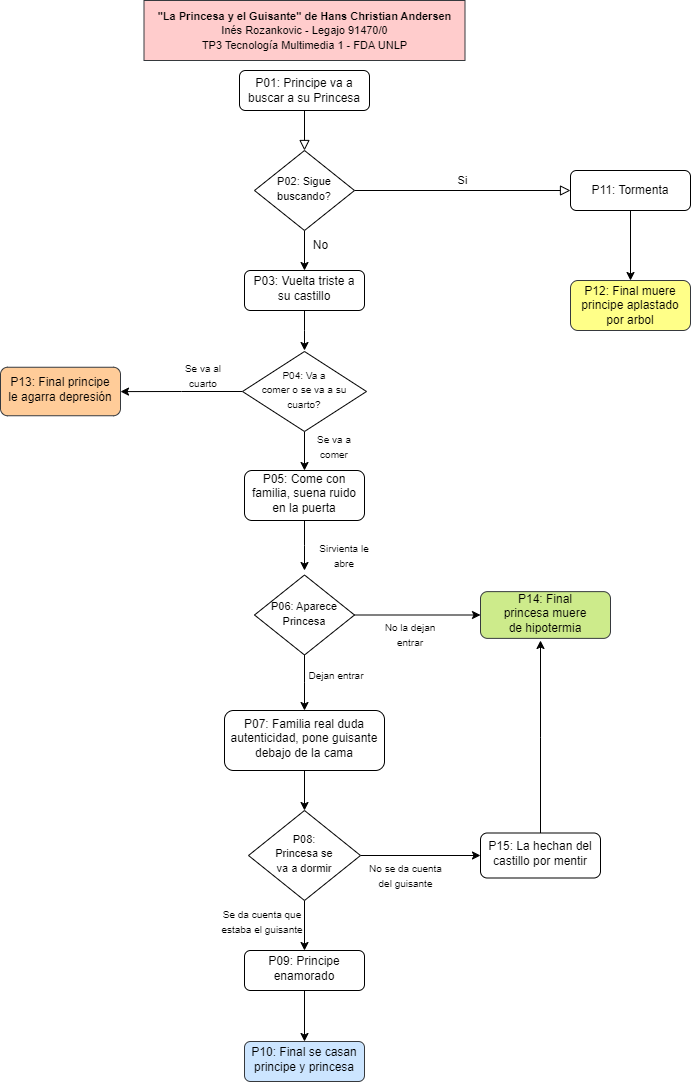

The diagram above was exported from draw.io. Its source (the exported page's mxGraphModel, read from the mxfile embedded in the PNG):
<mxGraphModel dx="1050" dy="549" grid="1" gridSize="10" guides="1" tooltips="1" connect="1" arrows="1" fold="1" page="1" pageScale="1" pageWidth="827" pageHeight="1169" math="0" shadow="0">
  <root>
    <mxCell id="WIyWlLk6GJQsqaUBKTNV-0" />
    <mxCell id="WIyWlLk6GJQsqaUBKTNV-1" parent="WIyWlLk6GJQsqaUBKTNV-0" />
    <mxCell id="WIyWlLk6GJQsqaUBKTNV-2" value="" style="rounded=0;html=1;jettySize=auto;orthogonalLoop=1;fontSize=11;endArrow=block;endFill=0;endSize=8;strokeWidth=1;shadow=0;labelBackgroundColor=none;edgeStyle=orthogonalEdgeStyle;" parent="WIyWlLk6GJQsqaUBKTNV-1" source="WIyWlLk6GJQsqaUBKTNV-3" target="WIyWlLk6GJQsqaUBKTNV-6" edge="1">
      <mxGeometry relative="1" as="geometry" />
    </mxCell>
    <mxCell id="WIyWlLk6GJQsqaUBKTNV-3" value="P01: Principe va a buscar a su Princesa" style="rounded=1;whiteSpace=wrap;html=1;fontSize=12;glass=0;strokeWidth=1;shadow=0;" parent="WIyWlLk6GJQsqaUBKTNV-1" vertex="1">
      <mxGeometry x="349" y="80" width="130" height="40" as="geometry" />
    </mxCell>
    <mxCell id="WIyWlLk6GJQsqaUBKTNV-5" value="Si" style="edgeStyle=orthogonalEdgeStyle;rounded=0;html=1;jettySize=auto;orthogonalLoop=1;fontSize=11;endArrow=block;endFill=0;endSize=8;strokeWidth=1;shadow=0;labelBackgroundColor=none;labelPosition=center;verticalLabelPosition=middle;align=center;verticalAlign=middle;" parent="WIyWlLk6GJQsqaUBKTNV-1" source="WIyWlLk6GJQsqaUBKTNV-6" target="WIyWlLk6GJQsqaUBKTNV-7" edge="1">
      <mxGeometry y="10" relative="1" as="geometry">
        <mxPoint as="offset" />
      </mxGeometry>
    </mxCell>
    <mxCell id="BqWI5fqVcIfZepGKS0oV-1" value="" style="edgeStyle=orthogonalEdgeStyle;rounded=0;orthogonalLoop=1;jettySize=auto;html=1;" edge="1" parent="WIyWlLk6GJQsqaUBKTNV-1" source="WIyWlLk6GJQsqaUBKTNV-6" target="BqWI5fqVcIfZepGKS0oV-0">
      <mxGeometry relative="1" as="geometry" />
    </mxCell>
    <mxCell id="WIyWlLk6GJQsqaUBKTNV-6" value="&lt;font style=&quot;font-size: 11px;&quot;&gt;P02: Sigue buscando?&lt;/font&gt;" style="rhombus;whiteSpace=wrap;html=1;shadow=0;fontFamily=Helvetica;fontSize=12;align=center;strokeWidth=1;spacing=6;spacingTop=-4;" parent="WIyWlLk6GJQsqaUBKTNV-1" vertex="1">
      <mxGeometry x="364" y="160" width="100" height="80" as="geometry" />
    </mxCell>
    <mxCell id="BqWI5fqVcIfZepGKS0oV-27" value="" style="edgeStyle=orthogonalEdgeStyle;rounded=0;orthogonalLoop=1;jettySize=auto;html=1;" edge="1" parent="WIyWlLk6GJQsqaUBKTNV-1" source="WIyWlLk6GJQsqaUBKTNV-7" target="BqWI5fqVcIfZepGKS0oV-26">
      <mxGeometry relative="1" as="geometry" />
    </mxCell>
    <mxCell id="WIyWlLk6GJQsqaUBKTNV-7" value="P11: Tormenta" style="rounded=1;whiteSpace=wrap;html=1;fontSize=12;glass=0;strokeWidth=1;shadow=0;" parent="WIyWlLk6GJQsqaUBKTNV-1" vertex="1">
      <mxGeometry x="680" y="180" width="120" height="40" as="geometry" />
    </mxCell>
    <mxCell id="HjkUEuwm-4ftLpTx2DTF-0" value="&lt;font style=&quot;font-size: 11px;&quot;&gt;&lt;b&gt;&quot;La Princesa y el Guisante&quot; de Hans Christian Andersen&lt;/b&gt;&lt;br&gt;Inés Rozankovic - Legajo 91470/0&lt;br&gt;TP3 Tecnología Multimedia 1 - FDA UNLP&lt;br&gt;&lt;/font&gt;" style="rounded=0;whiteSpace=wrap;html=1;align=center;fillColor=#ffcccc;strokeColor=#36393d;" parent="WIyWlLk6GJQsqaUBKTNV-1" vertex="1">
      <mxGeometry x="253.5" y="10" width="321" height="60" as="geometry" />
    </mxCell>
    <mxCell id="BqWI5fqVcIfZepGKS0oV-5" value="" style="edgeStyle=orthogonalEdgeStyle;rounded=0;orthogonalLoop=1;jettySize=auto;html=1;fontColor=default;horizontal=1;" edge="1" parent="WIyWlLk6GJQsqaUBKTNV-1" source="BqWI5fqVcIfZepGKS0oV-0">
      <mxGeometry relative="1" as="geometry">
        <mxPoint x="414" y="360" as="targetPoint" />
      </mxGeometry>
    </mxCell>
    <mxCell id="BqWI5fqVcIfZepGKS0oV-0" value="P03: Vuelta triste a su castillo" style="rounded=1;whiteSpace=wrap;html=1;shadow=0;strokeWidth=1;spacing=6;spacingTop=-4;" vertex="1" parent="WIyWlLk6GJQsqaUBKTNV-1">
      <mxGeometry x="354" y="280" width="120" height="40" as="geometry" />
    </mxCell>
    <mxCell id="BqWI5fqVcIfZepGKS0oV-10" value="" style="edgeStyle=orthogonalEdgeStyle;rounded=0;orthogonalLoop=1;jettySize=auto;html=1;" edge="1" parent="WIyWlLk6GJQsqaUBKTNV-1" source="BqWI5fqVcIfZepGKS0oV-7" target="BqWI5fqVcIfZepGKS0oV-9">
      <mxGeometry relative="1" as="geometry" />
    </mxCell>
    <mxCell id="BqWI5fqVcIfZepGKS0oV-14" value="" style="edgeStyle=orthogonalEdgeStyle;rounded=0;orthogonalLoop=1;jettySize=auto;html=1;" edge="1" parent="WIyWlLk6GJQsqaUBKTNV-1" source="BqWI5fqVcIfZepGKS0oV-7" target="BqWI5fqVcIfZepGKS0oV-13">
      <mxGeometry relative="1" as="geometry" />
    </mxCell>
    <mxCell id="BqWI5fqVcIfZepGKS0oV-7" value="&lt;font style=&quot;font-size: 10px;&quot;&gt;P04: Va a &lt;br&gt;comer o se va a su cuarto?&lt;/font&gt;" style="rhombus;whiteSpace=wrap;html=1;shadow=0;fontFamily=Helvetica;fontSize=12;align=center;strokeWidth=1;spacing=6;spacingTop=-4;" vertex="1" parent="WIyWlLk6GJQsqaUBKTNV-1">
      <mxGeometry x="352" y="361" width="124" height="80" as="geometry" />
    </mxCell>
    <mxCell id="BqWI5fqVcIfZepGKS0oV-8" value="No" style="text;html=1;align=center;verticalAlign=middle;resizable=0;points=[];autosize=1;strokeColor=none;fillColor=none;" vertex="1" parent="WIyWlLk6GJQsqaUBKTNV-1">
      <mxGeometry x="410" y="240" width="40" height="30" as="geometry" />
    </mxCell>
    <mxCell id="BqWI5fqVcIfZepGKS0oV-9" value="P13: Final principe le agarra depresión" style="rounded=1;whiteSpace=wrap;html=1;shadow=0;strokeWidth=1;spacing=6;spacingTop=-4;fillColor=#ffcc99;strokeColor=#36393d;" vertex="1" parent="WIyWlLk6GJQsqaUBKTNV-1">
      <mxGeometry x="110" y="376.75" width="120" height="48.5" as="geometry" />
    </mxCell>
    <mxCell id="BqWI5fqVcIfZepGKS0oV-11" value="&lt;font style=&quot;font-size: 10px;&quot;&gt;Se va al cuarto&lt;/font&gt;" style="text;html=1;strokeColor=none;fillColor=none;align=center;verticalAlign=middle;whiteSpace=wrap;rounded=0;" vertex="1" parent="WIyWlLk6GJQsqaUBKTNV-1">
      <mxGeometry x="283" y="370" width="60" height="30" as="geometry" />
    </mxCell>
    <mxCell id="BqWI5fqVcIfZepGKS0oV-18" value="" style="edgeStyle=orthogonalEdgeStyle;rounded=0;orthogonalLoop=1;jettySize=auto;html=1;" edge="1" parent="WIyWlLk6GJQsqaUBKTNV-1" source="BqWI5fqVcIfZepGKS0oV-13">
      <mxGeometry relative="1" as="geometry">
        <mxPoint x="414" y="580" as="targetPoint" />
      </mxGeometry>
    </mxCell>
    <mxCell id="BqWI5fqVcIfZepGKS0oV-13" value="P05: Come con familia, suena ruido en la puerta" style="rounded=1;whiteSpace=wrap;html=1;shadow=0;strokeWidth=1;spacing=6;spacingTop=-4;" vertex="1" parent="WIyWlLk6GJQsqaUBKTNV-1">
      <mxGeometry x="354" y="480" width="120" height="50" as="geometry" />
    </mxCell>
    <mxCell id="BqWI5fqVcIfZepGKS0oV-16" value="&lt;font style=&quot;font-size: 10px;&quot;&gt;Se va a&lt;br&gt;comer&lt;br&gt;&lt;/font&gt;" style="text;html=1;strokeColor=none;fillColor=none;align=center;verticalAlign=middle;whiteSpace=wrap;rounded=0;" vertex="1" parent="WIyWlLk6GJQsqaUBKTNV-1">
      <mxGeometry x="414" y="441" width="60" height="30" as="geometry" />
    </mxCell>
    <mxCell id="BqWI5fqVcIfZepGKS0oV-19" value="&lt;font style=&quot;font-size: 10px;&quot;&gt;Dejan entrar&lt;br&gt;&lt;/font&gt;" style="text;html=1;strokeColor=none;fillColor=none;align=center;verticalAlign=middle;whiteSpace=wrap;rounded=0;" vertex="1" parent="WIyWlLk6GJQsqaUBKTNV-1">
      <mxGeometry x="416" y="670" width="60" height="30" as="geometry" />
    </mxCell>
    <mxCell id="BqWI5fqVcIfZepGKS0oV-22" value="" style="edgeStyle=orthogonalEdgeStyle;rounded=0;orthogonalLoop=1;jettySize=auto;html=1;" edge="1" parent="WIyWlLk6GJQsqaUBKTNV-1" source="BqWI5fqVcIfZepGKS0oV-20" target="BqWI5fqVcIfZepGKS0oV-21">
      <mxGeometry relative="1" as="geometry" />
    </mxCell>
    <mxCell id="BqWI5fqVcIfZepGKS0oV-24" value="" style="edgeStyle=orthogonalEdgeStyle;rounded=0;orthogonalLoop=1;jettySize=auto;html=1;" edge="1" parent="WIyWlLk6GJQsqaUBKTNV-1" source="BqWI5fqVcIfZepGKS0oV-20">
      <mxGeometry relative="1" as="geometry">
        <mxPoint x="414" y="720" as="targetPoint" />
      </mxGeometry>
    </mxCell>
    <mxCell id="BqWI5fqVcIfZepGKS0oV-20" value="&lt;span style=&quot;font-size: 11px;&quot;&gt;P06: Aparece &lt;br&gt;Princesa&lt;br&gt;&lt;/span&gt;" style="rhombus;whiteSpace=wrap;html=1;shadow=0;fontFamily=Helvetica;fontSize=12;align=center;strokeWidth=1;spacing=6;spacingTop=-4;" vertex="1" parent="WIyWlLk6GJQsqaUBKTNV-1">
      <mxGeometry x="364" y="584.5" width="100" height="80" as="geometry" />
    </mxCell>
    <mxCell id="BqWI5fqVcIfZepGKS0oV-21" value="P14: Final &lt;br&gt;princesa muere &lt;br&gt;de hipotermia" style="rounded=1;whiteSpace=wrap;html=1;shadow=0;strokeWidth=1;spacing=6;spacingTop=-4;fillColor=#cdeb8b;strokeColor=#36393d;" vertex="1" parent="WIyWlLk6GJQsqaUBKTNV-1">
      <mxGeometry x="590" y="601.13" width="130" height="46.75" as="geometry" />
    </mxCell>
    <mxCell id="BqWI5fqVcIfZepGKS0oV-25" value="&lt;font style=&quot;font-size: 10px;&quot;&gt;Sirvienta le abre&lt;br&gt;&lt;/font&gt;" style="text;html=1;strokeColor=none;fillColor=none;align=center;verticalAlign=middle;whiteSpace=wrap;rounded=0;" vertex="1" parent="WIyWlLk6GJQsqaUBKTNV-1">
      <mxGeometry x="424" y="550" width="60" height="30" as="geometry" />
    </mxCell>
    <mxCell id="BqWI5fqVcIfZepGKS0oV-26" value="P12: Final muere principe aplastado por arbol" style="whiteSpace=wrap;html=1;rounded=1;glass=0;strokeWidth=1;shadow=0;fillColor=#ffff88;strokeColor=#36393d;" vertex="1" parent="WIyWlLk6GJQsqaUBKTNV-1">
      <mxGeometry x="680" y="290" width="120" height="50" as="geometry" />
    </mxCell>
    <mxCell id="BqWI5fqVcIfZepGKS0oV-32" value="" style="edgeStyle=orthogonalEdgeStyle;rounded=0;orthogonalLoop=1;jettySize=auto;html=1;" edge="1" parent="WIyWlLk6GJQsqaUBKTNV-1" source="BqWI5fqVcIfZepGKS0oV-28" target="BqWI5fqVcIfZepGKS0oV-31">
      <mxGeometry relative="1" as="geometry" />
    </mxCell>
    <mxCell id="BqWI5fqVcIfZepGKS0oV-28" value="P07: Familia real duda autenticidad, pone guisante debajo de la cama" style="rounded=1;whiteSpace=wrap;html=1;shadow=0;strokeWidth=1;spacing=6;spacingTop=-4;" vertex="1" parent="WIyWlLk6GJQsqaUBKTNV-1">
      <mxGeometry x="334" y="720" width="160" height="60" as="geometry" />
    </mxCell>
    <mxCell id="BqWI5fqVcIfZepGKS0oV-29" value="&lt;font style=&quot;font-size: 10px;&quot;&gt;No la dejan entrar&lt;br&gt;&lt;/font&gt;" style="text;html=1;strokeColor=none;fillColor=none;align=center;verticalAlign=middle;whiteSpace=wrap;rounded=0;" vertex="1" parent="WIyWlLk6GJQsqaUBKTNV-1">
      <mxGeometry x="490" y="628.5" width="60" height="30" as="geometry" />
    </mxCell>
    <mxCell id="BqWI5fqVcIfZepGKS0oV-34" value="" style="edgeStyle=orthogonalEdgeStyle;rounded=0;orthogonalLoop=1;jettySize=auto;html=1;" edge="1" parent="WIyWlLk6GJQsqaUBKTNV-1" source="BqWI5fqVcIfZepGKS0oV-31" target="BqWI5fqVcIfZepGKS0oV-33">
      <mxGeometry relative="1" as="geometry" />
    </mxCell>
    <mxCell id="BqWI5fqVcIfZepGKS0oV-39" value="" style="edgeStyle=orthogonalEdgeStyle;rounded=0;orthogonalLoop=1;jettySize=auto;html=1;" edge="1" parent="WIyWlLk6GJQsqaUBKTNV-1" source="BqWI5fqVcIfZepGKS0oV-31" target="BqWI5fqVcIfZepGKS0oV-38">
      <mxGeometry relative="1" as="geometry" />
    </mxCell>
    <mxCell id="BqWI5fqVcIfZepGKS0oV-31" value="&lt;font style=&quot;font-size: 11px;&quot;&gt;P08: &lt;br&gt;Princesa se &lt;br&gt;va a dormir&lt;/font&gt;" style="rhombus;whiteSpace=wrap;html=1;rounded=0;shadow=0;strokeWidth=1;spacing=6;spacingTop=-4;" vertex="1" parent="WIyWlLk6GJQsqaUBKTNV-1">
      <mxGeometry x="358" y="820" width="112" height="90" as="geometry" />
    </mxCell>
    <mxCell id="BqWI5fqVcIfZepGKS0oV-37" style="edgeStyle=orthogonalEdgeStyle;rounded=0;orthogonalLoop=1;jettySize=auto;html=1;exitX=0.5;exitY=0;exitDx=0;exitDy=0;" edge="1" parent="WIyWlLk6GJQsqaUBKTNV-1" source="BqWI5fqVcIfZepGKS0oV-33">
      <mxGeometry relative="1" as="geometry">
        <mxPoint x="650" y="650" as="targetPoint" />
      </mxGeometry>
    </mxCell>
    <mxCell id="BqWI5fqVcIfZepGKS0oV-33" value="P15: La hechan del castillo por mentir" style="whiteSpace=wrap;html=1;rounded=1;shadow=0;strokeWidth=1;spacing=6;spacingTop=-4;" vertex="1" parent="WIyWlLk6GJQsqaUBKTNV-1">
      <mxGeometry x="590" y="842.5" width="120" height="45" as="geometry" />
    </mxCell>
    <mxCell id="BqWI5fqVcIfZepGKS0oV-35" value="&lt;font style=&quot;font-size: 10px;&quot;&gt;No se da cuenta del guisante&lt;br&gt;&lt;/font&gt;" style="text;html=1;strokeColor=none;fillColor=none;align=center;verticalAlign=middle;whiteSpace=wrap;rounded=0;" vertex="1" parent="WIyWlLk6GJQsqaUBKTNV-1">
      <mxGeometry x="475" y="870" width="81" height="30" as="geometry" />
    </mxCell>
    <mxCell id="BqWI5fqVcIfZepGKS0oV-41" value="" style="edgeStyle=orthogonalEdgeStyle;rounded=0;orthogonalLoop=1;jettySize=auto;html=1;" edge="1" parent="WIyWlLk6GJQsqaUBKTNV-1" source="BqWI5fqVcIfZepGKS0oV-38" target="BqWI5fqVcIfZepGKS0oV-40">
      <mxGeometry relative="1" as="geometry" />
    </mxCell>
    <mxCell id="BqWI5fqVcIfZepGKS0oV-38" value="P09: Principe enamorado" style="whiteSpace=wrap;html=1;rounded=1;shadow=0;strokeWidth=1;spacing=6;spacingTop=-4;" vertex="1" parent="WIyWlLk6GJQsqaUBKTNV-1">
      <mxGeometry x="354" y="960" width="120" height="40" as="geometry" />
    </mxCell>
    <mxCell id="BqWI5fqVcIfZepGKS0oV-40" value="P10: Final se casan principe y princesa" style="whiteSpace=wrap;html=1;rounded=1;shadow=0;strokeWidth=1;spacing=6;spacingTop=-4;fillColor=#cce5ff;strokeColor=#36393d;" vertex="1" parent="WIyWlLk6GJQsqaUBKTNV-1">
      <mxGeometry x="354" y="1051" width="120" height="40" as="geometry" />
    </mxCell>
    <mxCell id="BqWI5fqVcIfZepGKS0oV-42" value="&lt;font style=&quot;font-size: 10px;&quot;&gt;Se da cuenta que estaba el guisante&lt;br&gt;&lt;/font&gt;" style="text;html=1;strokeColor=none;fillColor=none;align=center;verticalAlign=middle;whiteSpace=wrap;rounded=0;" vertex="1" parent="WIyWlLk6GJQsqaUBKTNV-1">
      <mxGeometry x="330" y="916" width="84" height="30" as="geometry" />
    </mxCell>
  </root>
</mxGraphModel>